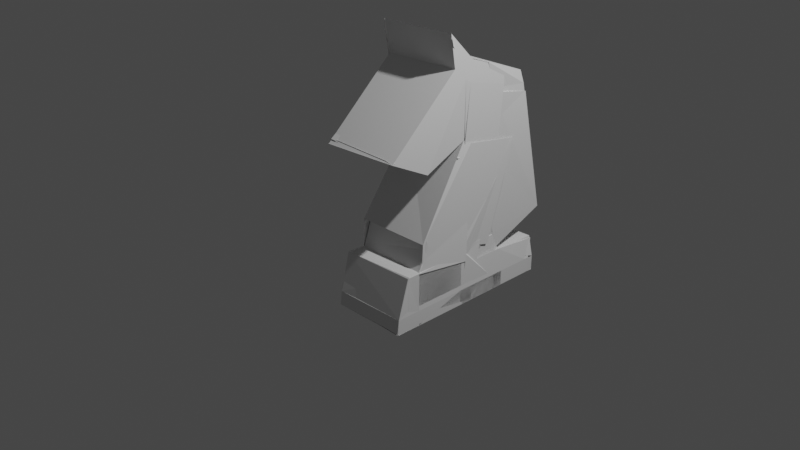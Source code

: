 # Source: knight8.blend  (saved by Blender 3.3.6; exported with 4.5.12 LTS)
import bpy
from mathutils import Matrix  # noqa: F401  (used for matrix-valued properties, if any)

bpy.ops.wm.read_factory_settings(use_empty=True)
scene = bpy.context.scene
scene.name = 'Scene'

# ---- collections
col_collection = bpy.data.collections.new('Collection'); scene.collection.children.link(col_collection)

# ---- world
world_world = bpy.data.worlds.new('World'); scene.world = world_world
world_world.use_nodes = True; world_world.node_tree.nodes.clear()
_N = world_world.node_tree.nodes; _L = world_world.node_tree.links
n0 = _N.new('ShaderNodeOutputWorld'); n0.name = 'World Output'; n0.location = (300, 300)
n1 = _N.new('ShaderNodeBackground'); n1.name = 'Background'; n1.location = (10, 300)
n1.inputs[0].default_value = (0.05088, 0.05088, 0.05088, 1.0)
_L.new(n1.outputs[0], n0.inputs[0])
n0.is_active_output = True
world_world.color = (0.05088, 0.05088, 0.05088)
world_world.use_sun_shadow = False
world_world.sun_shadow_jitter_overblur = 0.0

# ---- cameras
cam_camera = bpy.data.cameras.new('Camera')
cam_camera.clip_end = 100.0
cam_camera.ortho_scale = 7.314

# ---- lights
light_light = bpy.data.lights.new('Light', 'POINT')
light_light.transmission_factor = 0.0
light_light.energy = 1000.0
light_light.shadow_soft_size = 0.1
light_light.shadow_maximum_resolution = 0.006
light_light.use_absolute_resolution = True

# ---- meshes
me_plane = bpy.data.meshes.new('Plane')
me_plane.from_pydata([(1.134, -0.9038, 2.889), (-0.8664, -0.9038, 2.889), (-0.4887, 1.006, 0.1839), (1.0, 1.0, 0.0), (1.064, 1.028, -0.001027), (3.341, -0.8614, 2.795), (0.6024, -0.8788, 2.71), (3.086, 1.0, 9.118e-08), (-1.013, -0.4482, 0.1051), (1.0, -0.4229, 0.0), (1.086, -0.4229, 9.118e-08), (3.086, -0.4229, 9.118e-08), (-1.482, 1.047, 0.03456), (-1.892, -0.3118, 0.1024), (2.94, 0.4626, -0.03162), (4.762, -0.4229, 9.118e-08), (-1.032, -0.1967, 0.09033), (1.054, -0.1967, 0.09033), (1.0, -0.4229, 0.0), (3.086, -0.4229, 9.118e-08), (-0.8397, 1.0, 0.177), (1.164, 1.007, 0.06762), (-0.7096, 2.022, -0.01599), (3.103, 3.578, -0.09728), (2.773, 3.487, 0.01824), (4.726, 1.396, 0.07571), (-0.8371, 0.9592, 0.1237), (1.905, 5.608, -0.04989), (2.247, 3.737, -0.08814), (-0.4175, 2.106, 0.06103), (1.684, 3.817, -0.1582), (0.3235, 1.78, 0.1214), (-1.459, 1.008, 0.09332), (-1.903, -0.3113, 0.1163), (0.5022, 1.222, 0.1771), (0.3628, 0.9883, 0.2138), (2.79, 4.487, 0.01394), (5.05, 1.584, -0.06011), (2.703, 6.344, -0.1935), (4.135, 6.015, -0.1064), (1.461, 5.006, -0.03877), (3.103, 3.578, -0.09728), (1.591, 7.676, -0.2626), (3.086, 7.115, -0.09261), (2.631, 6.612, -0.2022), (4.018, 6.363, -0.08676), (2.28, 7.456, -0.2271), (3.963, 6.875, -0.1045), (0.7285, 7.559, -0.2413), (0.5732, 8.743, -0.2828), (0.7479, 7.555, -0.2416), (-2.103, 5.165, -0.09618), (1.563, 7.705, -0.2631), (1.264, 6.91, -0.1537), (3.097, 6.491, -0.06936), (0.6002, 8.537, -0.2756), (1.163, -0.6457, 2.888), (-0.5712, 4.372, -0.09619), (1.578, 7.69, -0.2628), (3.206, -0.9246, 2.859), (-0.8632, -0.901, 2.889), (1.117, -0.9038, 2.889), (-0.8831, 1.096, 2.889), (1.09, 1.096, 2.776), (1.193, 1.107, 2.827), (1.203, -0.9038, 2.889), (3.203, -0.9038, 2.889), (2.916, 1.147, 2.659), (-1.368, 1.069, 2.86), (-1.807, -0.3268, 2.889), (2.699, 0.4011, 2.641), (4.878, -0.3268, 2.889), (-0.7507, -0.3171, 2.847), (1.203, -0.3268, 2.889), (1.117, -0.3268, 2.889), (3.203, -0.3268, 2.889), (-0.8836, 1.073, 2.894), (1.324, 0.7434, 2.891), (-0.6743, 2.056, 2.836), (-0.8733, 1.117, 2.857), (1.816, 5.724, 2.574), (-0.2735, 2.271, 2.79), (-0.5039, 2.171, 2.85), (-1.328, 1.108, 2.879), (-1.769, -0.3081, 2.888), (-0.5696, 1.488, 2.841), (-0.9052, 1.12, 2.863), (2.554, 4.515, 2.602), (5.102, 1.605, 2.821), (2.803, 6.44, 2.673), (4.243, 6.139, 2.712), (1.349, 5.123, 2.638), (1.708, 7.772, 2.627), (3.155, 7.266, 2.658), (2.682, 6.588, 2.617), (4.133, 6.446, 2.703), (2.397, 7.553, 2.662), (4.011, 6.928, 2.644), (0.8454, 7.655, 2.648), (0.6902, 8.839, 2.606), (0.8648, 7.651, 2.648), (-1.986, 5.261, 2.793), (1.68, 7.801, 2.626), (1.585, 7.067, 2.656), (3.167, 6.642, 2.681), (0.7172, 8.633, 2.614), (1.043, 7.36, 2.655), (-0.4543, 4.468, 2.793), (1.695, 7.786, 2.626), (1.321, 7.21, 2.655), (1.22, -0.9038, 2.889), (3.22, -0.9038, 2.889), (-0.8293, -0.3447, 2.813), (1.156, 1.125, 2.853), (-0.8437, 1.125, 2.853), (3.113, 0.9161, 2.533), (0.8103, 1.402, 2.814), (1.242, 1.125, 2.853), (2.919, -0.1453, 2.564), (-0.4539, 1.532, 2.817), (-0.07742, 0.7915, 0.1272), (1.041, 0.98, -0.02398), (1.003, 1.0, -2.527), (-0.9666, 1.015, -2.458), (1.134, -0.9038, 0.1181), (-0.8664, -0.9038, 0.1181), (3.237, -0.8765, 0.1306), (3.221, -0.8765, 0.1306), (-0.8892, -0.9006, 0.06448), (1.117, -0.9038, 0.1181), (1.203, -0.9038, 0.1181), (3.203, -0.9038, 0.1181), (1.22, -0.9038, 0.1181), (3.22, -0.9038, 0.1181), (1.134, -0.937, 0.1902), (-0.8664, -0.937, 0.1902), (3.237, -0.9097, 0.2028), (3.221, -0.9097, 0.2028), (-0.8831, -0.937, 0.1902), (1.117, -0.937, 0.1902), (1.203, -0.937, 0.1902), (3.203, -0.937, 0.1902), (1.22, -0.937, 0.1902), (3.22, -0.937, 0.1902), (1.134, -0.937, 0.008194), (-0.8885, -0.9467, 0.08476), (3.237, -0.9097, 0.02073), (3.221, -0.9097, 0.02073), (-0.9018, -0.7623, 0.0935), (1.117, -0.937, 0.008194), (1.184, -0.7623, 0.0935), (3.203, -0.937, 0.008194), (1.22, -0.937, 0.008194), (3.22, -0.937, 0.008194), (-0.8851, -0.3805, 0.0911), (3.237, -0.3113, 0.02073), (1.22, -0.3386, 0.008194), (3.22, -0.3386, 0.008194), (4.903, -0.2259, 2.837), (4.551, -0.3806, 0.1659), (2.8, -0.05947, 2.732), (4.887, 0.3723, 2.76), (2.918, 0.0615, 2.218), (3.387, -0.5303, 0.07531), (3.073, 0.5724, 2.814), (4.779, 0.3651, 2.762), (2.82, -0.5136, 2.554), (4.671, -0.3164, 2.889), (4.58, -0.3986, 2.87), (4.398, -0.3249, 2.833), (4.671, -0.327, 2.889), (4.474, -0.327, 2.889), (4.878, -0.3339, 2.889), (4.671, -0.3339, 2.889), (-0.8831, -0.326, 2.889), (-1.366, -0.3324, 2.881), (2.175, 1.242, 2.773), (1.658, -0.3268, 2.889), (2.056, 1.136, 2.684), (1.615, -0.2802, 2.692), (1.071, 1.067, 2.822), (1.031, 1.307, 2.818), (1.141, 4.712, 2.419), (3.5, 4.131, 2.718), (0.9519, 1.373, 2.738), (2.533, 0.9476, 2.764), (1.585, 7.078, 2.656), (1.585, 4.53, 2.656), (1.585, 7.078, 2.379), (1.585, 4.53, 2.379), (1.734, 7.005, 2.419), (1.734, 4.456, 2.419), (1.363, 7.078, 2.656), (1.363, 4.53, 2.656), (3.086, 3.475, -1.7e-08), (4.718, 3.534, -0.153), (3.103, 3.553, -0.09711), (4.779, 3.553, -0.09711), (4.767, 3.491, -0.1053), (3.979, 6.77, -0.07812), (3.048, 3.491, -0.139), (2.3, 6.382, -0.1867), (3.063, 3.552, -0.1036), (5.036, 1.708, -0.03572), (3.113, 3.553, -0.09711), (5.056, 1.634, -0.01042), (3.024, 1.0, 1.522e-08), (3.041, 3.574, -0.09711), (5.065, 1.564, 0.01874), (3.062, 3.607, -0.05237), (5.076, 1.596, 0.02881), (3.064, 3.567, -0.04774), (0.03876, 1.438, 0.08925), (1.072, 1.803, -0.05208), (0.95, 0.7881, 0.02458), (1.218, 4.873, -0.1342), (1.156, 1.125, 0.1885), (1.156, 4.821, 0.1885), (-0.8485, 0.003092, 0.1026), (3.039, 1.632, -0.05431), (3.086, -0.419, 9.101e-08), (4.762, -0.419, 9.101e-08), (1.134, -0.9014, 0.1181), (3.22, -0.9014, 0.1181), (1.22, -0.9345, 0.008194), (1.22, -0.3362, 0.008194), (2.798, -0.3297, 2.889), (4.474, -0.3297, 2.889), (2.798, -0.8925, 2.889), (4.474, -0.8925, 2.889), (2.798, -0.89, 2.889), (4.474, -0.89, 2.889), (4.881, -0.909, 2.883), (4.673, -0.909, 2.883), (4.671, -0.8832, 2.889), (4.474, -0.8832, 2.889), (4.878, -0.8817, 2.889), (4.671, -0.8817, 2.889), (1.156, 4.821, 2.472), (3.242, 4.821, 2.472), (4.762, -0.936, 1.136e-07), (4.878, -0.8399, 2.889), (4.762, -0.9564, 1.145e-07), (4.878, -0.8602, 2.889), (4.762, -0.9772, 1.154e-07), (4.878, -0.8811, 2.889), (3.086, -0.9261, 1.132e-07), (4.762, -0.9261, 1.132e-07), (3.095, -0.9039, 2.881), (4.765, -0.906, 2.88), (3.086, -0.7582, 2.878), (4.762, -0.7582, 2.878), (4.661, -0.9287, 0.009672), (4.776, -0.8811, 2.889), (-1.815, -0.895, 2.89), (-1.939, -0.8369, 0.08877), (-1.872, -0.8764, 2.881), (-1.859, -0.8327, 0.5898), (-1.862, -0.8492, 0.1229), (-1.807, -0.8721, 2.889), (-1.915, -0.7091, 0.08415), (-1.863, -0.8629, 2.887), (-1.946, -0.832, 0.08528), (-1.85, -0.8398, 2.898), (-0.8831, -0.2433, 0.1181), (-1.832, -0.2025, 0.07291), (-1.802, -0.5318, 0.1181), (-1.86, -0.6108, 0.6305), (-0.7736, -0.7731, 0.02003), (-0.887, -0.9497, 0.06962), (4.78, -0.7082, 0.1016), (4.779, -0.8986, 2.863), (4.724, -0.4124, 0.04691), (4.851, -0.7095, 2.719), (4.721, -0.2571, 0.02888), (4.829, -0.5195, 2.869), (4.811, -0.6963, 2.77), (4.923, -0.715, 2.66), (-1.897, -0.8602, 2.838), (4.773, -0.8715, 2.848), (-1.944, -0.8359, 0.08785), (4.721, -0.9514, 0.1654), (4.594, -0.7629, -0.01055), (4.447, -0.8827, 0.1337), (4.762, -0.9071, 1.123e-07), (4.659, -0.9071, 1.079e-07), (3.112, -0.9366, 0.0255), (4.764, -0.9485, 0.01692), (0.1042, 1.011, 0.09199), (0.455, 1.408, 0.07022), (-0.445, 1.502, 0.3795), (-0.585, 1.309, 0.3493), (-1.807, -0.9069, 2.887), (1.658, -0.8667, 2.889), (-1.675, -0.3117, 2.792), (-1.799, -0.8986, 2.878), (2.28, 6.302, -0.2271), (3.908, 5.635, -0.2011), (1.625, 6.092, -0.05381), (3.038, 5.638, -0.2311), (0.7612, 7.676, -0.2626), (0.7135, 6.136, -0.1282), (1.625, 5.003, -0.05381), (0.7135, 5.047, -0.1282), (4.229, 5.237, -0.1384), (3.939, 5.756, -0.1066), (4.348, 3.625, 0.2871), (4.307, 5.188, -0.1261), (1.268, 7.182, -0.1588), (-0.5712, 6.469, -0.09619), (1.268, 7.172, -0.1588), (-0.5712, 6.459, -0.09619), (-1.986, 5.261, 0.1559), (1.043, 7.36, 0.01798), (-1.986, 5.261, -0.08735), (1.043, 7.36, -0.2253), (-1.99, 5.291, -0.1076), (1.04, 7.39, -0.2455), (-1.99, 5.291, 0.1298), (1.04, 7.39, -0.008126), (-0.549, 4.579, -0.08176), (1.227, 7.321, -0.2195), (-0.549, 5.34, -0.08176), (1.227, 8.082, -0.2195), (-1.952, 5.31, 2.474), (-0.4543, 4.48, 2.793), (-1.986, 5.274, -0.06135), (-0.4543, 4.48, -0.06135), (-1.986, 5.274, 0.2324), (-0.4543, 4.48, 0.2324), (-1.986, 5.176, 0.2324), (-0.4543, 4.382, 0.2324), (1.585, 7.115, 2.656), (1.585, 4.567, 2.656), (-1.99, 5.117, -0.1076), (1.04, 7.216, -0.2455), (0.6902, 8.665, 2.606), (1.68, 7.627, 2.626), (-2.103, 5.165, -0.09618), (-1.986, 5.261, 2.793), (1.043, 7.36, 2.655), (-2.103, 5.165, -0.09732), (-2.103, 5.165, -0.09732), (-1.987, 5.261, 2.792), (-1.987, 5.261, 0.1548), (-1.987, 5.261, -0.08849), (1.04, 7.39, -0.2467), (-1.99, 5.291, -0.1087), (1.04, 7.216, -0.2467), (-1.99, 5.117, -0.1087), (0.7285, 7.559, -0.2425), (-2.103, 5.165, -0.09732), (-2.108, 5.165, -0.1124), (-1.991, 5.261, 2.777), (-1.987, 5.261, 0.1548), (-1.987, 5.261, -0.08849), (1.04, 7.39, -0.2467), (-1.99, 5.291, -0.1087), (1.04, 7.216, -0.2467), (-1.99, 5.117, -0.1087), (0.7285, 7.559, -0.2425), (-1.995, 5.226, -0.06653), (-1.995, 5.226, -0.06653), (-1.878, 5.322, 2.823), (-1.878, 5.322, 0.1856), (-1.878, 5.322, -0.0577), (1.149, 7.451, -0.2159), (-1.881, 5.352, -0.07794), (1.149, 7.277, -0.2159), (-1.881, 5.178, -0.07794), (0.8374, 7.619, -0.2117), (-0.5712, 4.375, -0.09619), (1.268, 5.088, -0.1588), (-1.682, 5.394, 0.1453), (0.1566, 6.107, 0.08272), (-0.549, 5.34, -0.08176), (1.227, 8.082, -0.2195), (-0.6213, 5.408, -0.05608), (1.154, 8.15, -0.1938), (1.09, 7.269, -0.1776), (-1.94, 5.171, -0.03965), (-1.663, 5.483, 0.1333), (0.1757, 6.196, 0.07067), (-1.952, 5.31, -0.002012), (-0.4543, 4.48, 0.3174), (1.201, 7.676, -0.2626), (1.176, 6.155, -0.1468), (1.206, 5.016, 0.03799), (0.7476, 8.089, -0.0768), (1.188, 8.089, -0.0768), (0.811, 6.08, -0.1336), (0.8413, 4.941, 0.05123), (0.7887, 7.676, -0.2626), (0.7751, 8.089, -0.0768), (1.984, 7.03, 0.08212), (-1.046, 4.931, 0.22), (2.091, 7.329, 2.145), (2.266, 6.141, 2.187), (2.091, 7.329, 1.713), (2.266, 6.141, 1.754), (0.6088, 7.329, 1.713), (0.7834, 6.141, 1.754), (0.8648, 7.651, 0.46), (2.266, 6.141, -0.0009463), (-1.703, 5.06, -0.07928), (1.129, 7.453, -0.2244), (-1.604, 4.925, -0.08353), (1.228, 7.319, -0.2287), (1.639, 5.893, -0.1505), (-0.5712, 5.15, -0.09619), (0.2512, 5.632, 0.3846), (-1.588, 4.919, 0.4472), (-0.5712, 5.775, -0.09619), (-1.588, 5.545, 0.4472), (-0.946, 5.065, 0.1042), (0.8929, 5.778, 0.04155), (-0.946, 5.69, 0.1042), (-1.975, 5.246, -0.06387), (-0.4425, 4.453, -0.06387), (-1.975, 5.246, 0.2299), (-0.4425, 4.453, 0.2299), (-0.5595, 4.347, -0.09871), (-1.671, 5.367, 0.1428), (-1.592, 4.898, -0.08605), (1.24, 7.291, -0.2312), (-0.5595, 5.122, -0.09871), (-0.9342, 5.037, 0.1016), (0.7245, 7.67, -0.2621), (0.7109, 8.083, -0.07632), (1.157, 8.158, -0.07487), (0.744, 8.158, -0.07487), (1.088, 8.226, -0.0692), (0.6753, 8.226, -0.0692), (1.201, 8.105, -0.2626), (0.7887, 8.105, -0.2626), (0.7612, 7.993, -0.2626), (0.7476, 8.406, -0.0768), (0.7612, 8.487, -0.2626), (0.7245, 8.481, -0.2621), (0.8827, 7.579, -0.2479), (0.7544, 8.557, -0.2822), (-0.549, 4.955, -0.08176), (1.227, 7.697, -0.2195), (0.7479, 7.555, -0.2416), (0.8648, 7.651, 2.648), (2.266, 6.141, 2.187), (2.266, 6.141, 1.754), (0.7834, 6.141, 1.754), (1.656, 7.253, -0.2173), (0.6379, 8.32, -0.2376), (1.628, 7.282, -0.2178), (0.7548, 8.416, 2.652), (1.291, 6.898, -0.1742), (-0.4843, 4.917, -0.0365), (1.291, 7.659, -0.1742), (1.266, 7.253, 0.3857), (1.266, 5.722, 0.3857), (0.8534, 7.253, -0.2173), (2.156, 6.906, 2.191), (1.266, 7.682, -0.2173), (0.9473, 7.156, -0.2026), (0.819, 8.135, -0.2369), (-0.4843, 4.532, -0.0365), (1.291, 7.274, -0.1742), (1.168, 7.576, -0.2132), (1.095, 7.643, -0.1875), (1.129, 7.583, -0.07051), (1.098, 7.651, -0.06858), (0.6851, 7.651, -0.06858), (1.029, 7.72, -0.06291), (1.142, 7.598, -0.2563), (0.7298, 7.598, -0.2563), (1.577, 7.666, -0.2758), (0.5595, 8.733, -0.2961), (1.55, 7.695, -0.2764), (1.188, 7.666, -0.2758), (0.6241, 8.31, -0.2509), (1.614, 7.273, -0.2311), (0.6002, 8.181, -0.2756), (0.7285, 7.202, -0.2413), (1.563, 7.349, -0.2631), (0.5732, 8.386, -0.2828), (1.578, 7.334, -0.2628), (1.591, 7.32, -0.2626), (1.216, 7.32, -0.2283), (1.227, 7.34, -0.2195), (1.227, 7.726, -0.2195), (1.154, 7.794, -0.1938), (0.7887, 7.32, -0.2626), (1.188, 7.733, -0.0768), (0.7612, 7.32, -0.2626), (0.7476, 7.733, -0.0768), (0.7245, 7.313, -0.2621), (0.744, 7.801, -0.07487), (1.157, 7.801, -0.07487), (0.6753, 7.87, -0.0692), (1.088, 7.87, -0.0692), (0.7887, 7.748, -0.2626), (1.201, 7.748, -0.2626), (0.7612, 7.637, -0.2626), (0.7476, 8.05, -0.0768), (0.7245, 8.125, -0.2621), (0.7612, 8.131, -0.2626), (0.7544, 8.201, -0.2822), (0.8827, 7.223, -0.2479), (0.7479, 7.199, -0.2416), (1.628, 6.926, -0.2178), (0.6379, 7.964, -0.2376), (0.819, 7.778, -0.2369), (0.9473, 6.8, -0.2026), (1.291, 7.303, -0.1742), (0.8534, 6.897, -0.2173), (1.28, 6.897, -0.183), (1.266, 7.326, -0.2173), (0.7298, 7.242, -0.2563), (1.142, 7.242, -0.2563), (1.098, 7.295, -0.06858), (1.168, 7.219, -0.2132), (1.55, 7.339, -0.2764), (0.5595, 8.377, -0.2961), (1.188, 7.31, -0.2758), (1.577, 7.31, -0.2758), (-1.444, 4.824, 0.08568), (-1.444, 5.449, 0.08568), (-1.341, 5.15, -0.09619), (-1.341, 5.775, -0.09619), (-0.5712, 4.388, -0.09619), (1.639, 5.131, -0.1505), (-0.2333, 5.872, -0.1367), (-2.072, 5.159, -0.07403), (-2.072, 5.162, -0.07403), (-0.2333, 5.875, -0.1367), (-2.072, 5.175, -0.07403), (-0.2333, 5.888, -0.1367), (0.7887, 7.748, 1.751), (1.201, 7.748, 1.751), (1.533, -0.4446, 2.693), (3.619, -0.4446, 2.693), (-0.9499, -0.4511, 2.685), (1.573, -0.416, 2.657), (3.659, -0.416, 2.657), (2.501, -0.4117, 2.516), (0.9885, 4.605, 2.728), (2.969, 4.53, 2.517), (1.117, -0.9017, 2.889), (1.199, -0.9749, 2.769), (1.897, 3.739, 2.579), (3.096, 2.146, 2.436), (4.772, 2.146, 2.436), (1.385, 3.183, 2.73), (1.156, -0.8731, 2.853), (3.123, -0.8142, 2.74), (1.086, 2.725, 2.753), (3.085, 2.956, 2.573), (-0.9724, 1.015, -0.3371), (4.799, 0.3674, 0.135), (4.862, 0.4469, 2.726), (1.003, 1.015, -0.5772), (0.8722, 0.9283, 0.08148), (3.1, 0.534, 0.02364), (3.086, 0.1041, 9.118e-08), (3.101, 0.6267, -0.0004064), (-0.9789, 1.0, -0.7313), (2.85, 0.4587, 0.325), (2.293, 0.5672, 0.3422), (3.025, 0.5016, 0.01155), (0.7284, 1.015, -0.2163), (0.9159, 1.015, -0.926), (0.6824, 1.015, -1.092), (1.003, 1.015, -1.395), (1.003, 1.015, -1.037), (-0.8152, 1.015, -1.582), (-0.5461, 1.015, -1.728), (-0.9724, 1.015, -1.988), (-0.5618, 1.015, -2.15), (-0.8676, 1.015, -2.133), (-0.9441, 1.015, -1.922), (0.2614, 1.015, -1.219), (0.9143, 1.015, -1.099), (0.9915, 1.015, -1.036), (-0.2558, 1.626, 2.759), (1.911, 4.729, 2.6), (-0.7906, 0.986, 0.06734), (-0.8066, 1.019, 2.805), (0.1552, 1.265, 0.1246), (-0.2507, 1.442, 2.805), (0.5146, 3.268, -0.00192), (1.369, 4.362, 2.673), (-0.6673, 2.044, 0.02979), (-0.7269, 1.099, 2.843), (-0.6262, 1.944, 2.817), (-0.5761, 2.075, 2.811), (1.569, 4.994, 2.758), (-0.6165, 0.8241, 2.808), (-0.6486, 1.406, 2.827), (-0.6197, 1.034, 2.853), (2.787, 3.284, 0.02643), (4.76, 1.441, 0.09435), (1.655, 4.688, 2.626), (3.683, 4.638, 2.748), (1.887, 0.1231, 2.481), (1.612, -0.779, 2.556), (1.268, 0.7431, 2.822), (3.564, 4.638, 2.737), (1.433, 0.5724, 2.814), (1.158, -0.3297, 2.889), (1.22, -0.9038, 2.889), (1.242, 1.125, 2.853), (-0.8054, 0.5602, 2.736), (1.281, 0.5602, 2.736), (2.635, -0.7451, 2.21), (2.598, 3.025, 2.042)], [(21, 20), (558, 121), (71, 158), (70, 159), (607, 606)], [(8, 2, 3, 9), (10, 11, 559, 560, 561, 7, 4), (9, 3, 7, 561, 560, 559, 11), (14, 556, 555, 15, 71, 70), (4, 21, 77, 64), (46, 47, 97, 96), (2, 8, 10, 4), (18, 9, 11, 19), (17, 19, 11, 10), (16, 8, 9, 18), (2, 8, 13, 12), (7, 561, 563, 14), (14, 37, 88, 70), (20, 2, 62, 76), (7, 3, 63, 67), (8, 16, 17, 10), (36, 44, 94, 87), (40, 41, 23, 22), (36, 37, 25, 24), (20, 26, 79, 76), (8, 2, 28, 29), (2, 8, 31, 30), (2, 12, 68, 62), (49, 55, 105, 99), (4, 7, 67, 64), (45, 37, 88, 95), (3, 7, 41, 40), (27, 21, 77, 80), (12, 13, 69, 68), (12, 35, 86, 68), (17, 16, 72, 73), (26, 27, 80, 79), (34, 2, 62, 85), (18, 19, 75, 74), (40, 41, 54, 53), (54, 43, 93, 104), (35, 34, 85, 86), (72, 60, 65, 73), (63, 62, 64, 67), (60, 61, 129, 128), (60, 72, 74, 61), (65, 66, 75, 73), (61, 74, 75, 66), (62, 64, 77, 76), (77, 76, 79, 80), (68, 69, 84, 83), (62, 68, 86, 85), (67, 70, 88, 87), (87, 88, 90, 89), (103, 104, 93, 92), (88, 87, 94, 95), (95, 94, 96, 97), (106, 102, 99, 105, 340), (109, 108, 102, 106), (107, 109, 106, 101), (339, 340, 105, 98), (91, 103, 109, 107), (103, 92, 108, 109), (47, 45, 95, 97), (39, 38, 89, 90), (7, 14, 70, 67), (44, 46, 96, 94), (38, 36, 87, 89), (53, 54, 104, 103), (55, 48, 98, 105), (37, 39, 90, 88), (51, 57, 107, 101), (57, 40, 91, 107), (40, 22, 78, 91), (42, 58, 108, 92), (52, 49, 99, 102), (3, 40, 91, 63), (33, 32, 83, 84), (443, 50, 100, 444), (32, 12, 68, 83), (338, 51, 101, 339), (43, 42, 92, 93), (3, 2, 62, 63), (16, 18, 74, 72), (13, 33, 84, 69), (58, 52, 102, 108), (36, 7, 67, 87), (40, 53, 103, 91), (19, 17, 73, 75), (110, 1, 114, 117), (66, 65, 130, 131), (59, 5, 126, 127), (111, 0, 124, 133), (72, 60, 1, 112), (61, 56, 6, 0), (61, 66, 131, 129), (114, 113, 118, 117), (111, 110, 117, 118), (112, 1, 114, 119), (111, 5, 115, 118), (0, 111, 118, 113), (1, 0, 113, 114), (0, 6, 116, 113), (127, 126, 136, 137), (132, 133, 143, 142), (126, 133, 143, 136), (129, 131, 141, 139), (124, 125, 135, 134), (65, 60, 128, 130), (1, 110, 132, 125), (0, 1, 125, 124), (66, 59, 127, 131), (5, 111, 133, 126), (110, 111, 133, 132), (143, 134, 144, 153), (138, 139, 149, 148), (140, 138, 148, 150), (137, 136, 146, 147), (142, 143, 153, 152), (130, 128, 138, 140), (128, 129, 139, 138), (133, 124, 134, 143), (131, 127, 137, 141), (131, 130, 140, 141), (125, 132, 142, 135), (148, 149, 144, 145), (150, 148, 145, 152), (151, 147, 146, 153), (151, 150, 152, 153), (149, 151, 153, 144), (141, 137, 147, 151), (141, 140, 150, 151), (135, 142, 152, 145), (134, 135, 145, 144), (139, 141, 151, 149), (136, 143, 153, 146), (146, 153, 157, 155), (145, 152, 156, 154), (152, 153, 156), (67, 70, 161, 160), (160, 161, 163, 162), (162, 163, 165, 164), (161, 70, 166, 167), (163, 161, 168, 169), (169, 168, 170, 171), (167, 166, 172, 173), (68, 62, 174, 175), (69, 68, 176, 177), (177, 176, 178, 179), (6, 0, 180, 181), (113, 118, 183, 182), (103, 104, 185, 184), (103, 184, 187, 186), (186, 187, 189, 188), (188, 189, 191, 190), (187, 186, 192, 193), (14, 7, 194, 195), (37, 36, 196, 197), (37, 45, 199, 198), (198, 199, 201, 200), (197, 196, 202, 203), (203, 202, 204, 205), (37, 14, 206, 207), (198, 200, 209, 208), (200, 198, 210, 211), (120, 121, 213, 212), (40, 3, 214, 215), (113, 182, 217, 216), (22, 23, 219, 218), (15, 11, 220, 221), (164, 165, 227, 226), (152, 156, 225, 224), (124, 133, 223, 222), (226, 227, 231, 230), (165, 164, 228, 229), (173, 172, 232, 233), (171, 170, 234, 235), (233, 232, 236, 237), (182, 183, 239, 238), (71, 15, 240, 241), (241, 240, 242, 243), (243, 242, 244, 245), (221, 220, 246, 247), (247, 246, 248, 249), (249, 248, 250, 251), (245, 244, 252, 253), (128, 60, 254, 255), (255, 254, 256, 257), (13, 69, 259, 258), (69, 13, 260, 261), (261, 260, 262, 263), (128, 255, 265, 264), (255, 257, 267, 266), (260, 13, 268, 269), (260, 261, 271, 270), (270, 271, 273, 272), (272, 273, 275, 274), (273, 271, 276, 277), (271, 261, 278, 279), (260, 270, 281, 280), (269, 268, 282, 283), (252, 244, 284, 285), (246, 247, 287, 286), (35, 12, 288, 289), (34, 35, 291, 290), (69, 177, 293, 292), (69, 261, 295, 294), (47, 46, 296, 297), (42, 43, 299, 298), (392, 390, 301, 300), (386, 298, 302, 387), (45, 47, 305, 304), (45, 37, 306, 307), (40, 57, 309, 308), (409, 408, 310, 311), (106, 101, 312, 313), (313, 312, 314, 315), (315, 314, 316, 317), (317, 316, 318, 319), (107, 109, 321, 320), (375, 376, 323, 322), (101, 107, 325, 324), (383, 384, 327, 326), (326, 327, 329, 328), (328, 329, 331, 330), (186, 187, 333, 332), (51, 338, 341, 342), (102, 99, 336, 337), (48, 338, 339, 98), (101, 106, 340, 339), (367, 366, 368, 369), (317, 335, 348, 346), (316, 314, 345, 347), (338, 48, 350, 341), (314, 312, 344, 345), (312, 101, 343, 344), (335, 334, 349, 348), (316, 317, 346, 347), (101, 51, 342, 343), (334, 316, 347, 349), (357, 359, 358, 356), (353, 352, 362, 363), (356, 358, 368, 366), (355, 357, 367, 365), (353, 354, 364, 363), (360, 351, 361, 370), (358, 359, 369, 368), (354, 355, 365, 364), (351, 352, 362, 361), (359, 357, 367, 369), (357, 356, 366, 367), (57, 40, 372, 371), (371, 372, 374, 373), (441, 442, 376, 375), (375, 376, 378, 377), (368, 369, 380, 379), (373, 374, 382, 381), (324, 325, 384, 383), (390, 386, 387, 391), (42, 298, 386, 385), (392, 300, 388, 393), (385, 392, 393, 389), (301, 390, 391, 303), (385, 386, 390, 392), (369, 368, 394, 395), (444, 100, 397, 445), (445, 397, 399, 446), (446, 399, 401, 447), (397, 100, 402, 403), (370, 361, 404, 405), (405, 404, 406, 407), (526, 527, 408, 409), (414, 415, 410, 411), (414, 411, 413, 416), (409, 414, 416, 412), (409, 408, 415, 414), (409, 414, 426, 425), (327, 326, 417, 418), (371, 373, 422, 421), (329, 328, 419, 420), (407, 406, 423, 424), (388, 300, 427, 428), (389, 393, 430, 429), (429, 430, 432, 431), (470, 433, 498, 515), (300, 388, 436, 435), (427, 300, 437, 438), (48, 55, 440, 439), (320, 321, 442, 441), (398, 446, 447, 400), (396, 445, 446, 398), (99, 444, 445, 396), (49, 443, 444, 99), (442, 376, 486, 485), (441, 442, 463, 462), (376, 442, 463, 454), (392, 385, 455, 457), (385, 433, 459, 455), (376, 375, 453, 454), (42, 385, 455, 448), (386, 385, 455, 456), (439, 440, 461, 460), (442, 321, 452, 463), (99, 396, 458, 451), (389, 429, 467, 466), (378, 376, 464, 465), (464, 376, 486, 517), (429, 431, 469, 467), (430, 429, 467, 468), (449, 450, 477, 476), (460, 461, 508, 509), (49, 473, 519, 481), (484, 488, 497, 498), (481, 480, 506, 507), (498, 497, 514, 515), (484, 483, 521, 520), (480, 481, 519, 518), (300, 427, 492, 490), (385, 392, 488, 484), (461, 440, 503, 508), (427, 438, 501, 492), (434, 471, 514, 497), (429, 430, 493, 494), (437, 300, 490, 502), (449, 49, 481, 507), (429, 389, 489, 494), (385, 42, 483, 484), (55, 48, 479, 478), (440, 439, 504, 503), (52, 450, 506, 480), (376, 378, 487, 486), (58, 42, 483, 482), (473, 474, 518, 519), (431, 432, 495, 496), (450, 449, 507, 506), (440, 55, 478, 503), (472, 475, 520, 521), (431, 429, 494, 496), (376, 454, 510, 486), (385, 389, 489, 484), (392, 457, 511, 488), (388, 300, 490, 491), (52, 58, 482, 480), (455, 385, 484, 512), (433, 385, 484, 498), (471, 470, 515, 514), (443, 49, 481, 505), (459, 433, 498, 513), (475, 385, 484, 520), (392, 434, 497, 488), (42, 472, 521, 483), (435, 436, 500, 499), (300, 392, 488, 490), (467, 429, 494, 516), (474, 52, 480, 518), (300, 435, 499, 490), (55, 49, 481, 478), (409, 412, 523, 522), (412, 409, 524, 525), (371, 372, 527, 526), (526, 527, 533, 532), (372, 371, 530, 531), (40, 57, 529, 528), (497, 498, 535, 534), (176, 68, 538, 541), (118, 113, 539, 540), (183, 182, 542, 543), (63, 67, 537, 536), (77, 80, 546, 545), (182, 113, 550, 552), (87, 88, 548, 547), (183, 118, 551, 553), (63, 91, 549, 544), (156, 153, 157), (14, 563, 556), (556, 563, 561, 560, 565, 564, 555), (555, 564, 559, 11, 15), (559, 564, 565), (559, 565, 560), (91, 78, 580, 581), (81, 29, 582, 583), (82, 31, 584, 585), (78, 22, 586, 587), (78, 587, 595, 589), (31, 82, 591, 588), (81, 583, 593, 590), (78, 91, 592, 589), (82, 585, 594, 591), (202, 203, 597, 596), (184, 185, 599, 598), (164, 226, 601, 600), (589, 592, 603, 602), (226, 164, 604, 605), (114, 117, 609, 608), (553, 551, 610, 611)])
_uv = me_plane.uv_layers.new(name='UVMap')
_uv.uv.foreach_set('vector', [0.0, 0.2885, 0.0, 1.0, 1.0, 1.0, 1.0, 0.2885, 0.0, 0.2885, 1.0, 0.2885, 1.0, 0.2905, 1.0, 0.552, 1.0, 0.8035, 1.0, 1.0, 0.0, 1.0, 1.0, 0.2885, 1.0, 1.0, 1.0, 1.0, 1.0, 0.8035, 1.0, 0.552, 1.0, 0.2905, 1.0, 0.2885, 1.0, 1.0, 1.0, 0.6382, 1.0, 0.3588, 1.0, 0.2885, 1.0, 0.2885, 1.0, 1.0, 0.0, 0.0, 0.0, 0.0, 0.0, 0.0, 0.0, 0.0, 0.0, 0.0, 0.0, 0.0, 0.0, 0.0, 0.0, 0.0, 0.0, 1.0, 0.0, 0.2885, 0.0, 0.2885, 0.0, 1.0, 1.0, 0.2885, 1.0, 0.2885, 1.0, 0.2885, 1.0, 0.2885, 0.0, 0.2885, 1.0, 0.2885, 1.0, 0.2885, 0.0, 0.2885, 0.0, 0.2885, 0.0, 0.2885, 1.0, 0.2885, 1.0, 0.2885, 0.0, 1.0, 0.0, 0.2885, 0.0, 0.2885, 0.0, 1.0, 1.0, 1.0, 1.0, 0.8035, 1.0, 0.6746, 1.0, 1.0, 0.0, 0.0, 0.0, 0.0, 0.0, 0.0, 0.0, 0.0, 0.0, 0.0, 0.0, 0.0, 0.0, 0.0, 0.0, 0.0, 1.0, 1.0, 1.0, 1.0, 1.0, 1.0, 1.0, 1.0, 0.0, 0.2885, 0.0, 0.2885, 0.0, 0.2885, 0.0, 0.2885, 0.0, 0.0, 0.0, 0.0, 0.0, 0.0, 0.0, 0.0, 1.0, 1.0, 1.0, 1.0, 1.0, 1.0, 1.0, 1.0, 1.0, 1.0, 1.0, 1.0, 1.0, 1.0, 1.0, 1.0, 0.0, 0.0, 0.0, 0.0, 0.0, 0.0, 0.0, 0.0, 0.0, 0.2885, 0.0, 1.0, 0.0, 1.0, 0.0, 0.2885, 0.0, 1.0, 0.0, 0.2885, 0.0, 0.2885, 0.0, 1.0, 0.0, 1.0, 0.0, 1.0, 0.0, 1.0, 0.0, 1.0, 0.0, 0.0, 0.0, 0.0, 0.0, 0.0, 0.0, 0.0, 0.0, 1.0, 1.0, 1.0, 1.0, 1.0, 0.0, 1.0, 0.0, 0.0, 0.0, 0.0, 0.0, 0.0, 0.0, 0.0, 1.0, 1.0, 1.0, 1.0, 1.0, 1.0, 1.0, 1.0, 0.0, 0.0, 0.0, 0.0, 0.0, 0.0, 0.0, 0.0, 0.0, 1.0, 0.0, 0.2885, 0.0, 0.2885, 0.0, 1.0, 0.0, 0.0, 0.0, 0.0, 0.0, 0.0, 0.0, 0.0, 0.0, 0.2885, 0.0, 0.2885, 0.0, 0.2885, 0.0, 0.2885, 0.0, 0.0, 0.0, 0.0, 0.0, 0.0, 0.0, 0.0, 0.0, 0.0, 0.0, 0.0, 0.0, 0.0, 0.0, 0.0, 1.0, 0.2885, 1.0, 0.2885, 1.0, 0.2885, 1.0, 0.2885, 1.0, 1.0, 1.0, 1.0, 1.0, 1.0, 1.0, 1.0, 0.0, 0.0, 0.0, 0.0, 0.0, 0.0, 0.0, 0.0, 0.0, 0.0, 0.0, 0.0, 0.0, 0.0, 0.0, 0.0, 0.0, 0.2885, 0.0, 0.0, 0.0, 0.0, 0.0, 0.2885, 1.0, 1.0, 0.0, 1.0, 0.0, 1.0, 1.0, 1.0, 0.0, 0.0, 1.0, 0.0, 1.0, 0.0, 0.0, 0.0, 0.0, 0.0, 0.0, 0.2885, 1.0, 0.2885, 1.0, 0.0, 0.0, 0.0, 1.0, 0.0, 1.0, 0.2885, 0.0, 0.2885, 1.0, 0.0, 1.0, 0.2885, 1.0, 0.2885, 1.0, 0.0, 0.0, 1.0, 0.0, 1.0, 0.0, 1.0, 0.0, 1.0, 0.0, 1.0, 0.0, 1.0, 0.0, 1.0, 0.0, 1.0, 0.0, 1.0, 0.0, 0.2885, 0.0, 0.2885, 0.0, 1.0, 0.0, 1.0, 0.0, 1.0, 0.0, 1.0, 0.0, 1.0, 1.0, 1.0, 1.0, 1.0, 1.0, 1.0, 1.0, 1.0, 1.0, 1.0, 1.0, 1.0, 1.0, 1.0, 1.0, 1.0, 1.0, 1.0, 1.0, 1.0, 1.0, 1.0, 1.0, 1.0, 1.0, 1.0, 1.0, 1.0, 1.0, 1.0, 1.0, 1.0, 1.0, 1.0, 1.0, 1.0, 1.0, 1.0, 1.0, 1.0, 1.0, 1.0, 1.0, 1.0, 1.0, 1.0, 1.0, 1.0, 1.0, 1.0, 1.0, 1.0, 1.0, 1.0, 1.0, 1.0, 1.0, 1.0, 1.0, 1.0, 1.0, 1.0, 1.0, 1.0, 1.0, 1.0, 1.0, 1.0, 1.0, 1.0, 1.0, 1.0, 1.0, 1.0, 1.0, 1.0, 1.0, 1.0, 1.0, 1.0, 1.0, 1.0, 1.0, 1.0, 1.0, 1.0, 1.0, 1.0, 1.0, 1.0, 0.0, 0.0, 0.0, 0.0, 0.0, 0.0, 0.0, 0.0, 0.0, 0.0, 0.0, 0.0, 0.0, 0.0, 0.0, 0.0, 1.0, 1.0, 1.0, 1.0, 1.0, 1.0, 1.0, 1.0, 0.0, 0.0, 0.0, 0.0, 0.0, 0.0, 0.0, 0.0, 0.0, 0.0, 0.0, 0.0, 0.0, 0.0, 0.0, 0.0, 1.0, 1.0, 1.0, 1.0, 1.0, 1.0, 1.0, 1.0, 0.0, 0.0, 0.0, 0.0, 0.0, 0.0, 0.0, 0.0, 0.0, 0.0, 0.0, 0.0, 0.0, 0.0, 0.0, 0.0, 0.0, 0.0, 0.0, 0.0, 0.0, 0.0, 0.0, 0.0, 0.0, 0.0, 0.0, 0.0, 0.0, 0.0, 0.0, 0.0, 1.0, 1.0, 1.0, 1.0, 1.0, 1.0, 1.0, 1.0, 0.0, 0.0, 0.0, 0.0, 0.0, 0.0, 0.0, 0.0, 0.0, 0.0, 0.0, 0.0, 0.0, 0.0, 0.0, 0.0, 1.0, 1.0, 1.0, 1.0, 1.0, 1.0, 1.0, 1.0, 0.0, 0.0, 0.0, 0.0, 0.0, 0.0, 0.0, 0.0, 0.0, 0.0, 0.0, 0.0, 0.0, 0.0, 0.0, 0.0, 0.0, 0.0, 0.0, 0.0, 0.0, 0.0, 0.0, 0.0, 0.0, 0.0, 0.0, 0.0, 0.0, 0.0, 0.0, 0.0, 0.0, 0.0, 0.0, 0.0, 0.0, 0.0, 0.0, 0.0, 1.0, 1.0, 0.0, 1.0, 0.0, 1.0, 1.0, 1.0, 0.0, 0.2885, 1.0, 0.2885, 1.0, 0.2885, 0.0, 0.2885, 0.0, 0.0, 0.0, 0.0, 0.0, 0.0, 0.0, 0.0, 0.0, 0.0, 0.0, 0.0, 0.0, 0.0, 0.0, 0.0, 0.0, 0.0, 0.0, 0.0, 0.0, 0.0, 0.0, 0.0, 1.0, 1.0, 1.0, 1.0, 1.0, 1.0, 1.0, 1.0, 1.0, 0.2885, 0.0, 0.2885, 0.0, 0.2885, 1.0, 0.2885, 0.0, 0.0, 0.0, 0.0, 0.0, 0.0, 0.0, 0.0, 1.0, 0.0, 0.0, 0.0, 0.0, 0.0, 1.0, 0.0, 0.0, 0.0, 0.0, 0.0, 0.0, 0.0, 0.0, 0.0, 1.0, 0.0, 1.0, 0.0, 1.0, 0.0, 1.0, 0.0, 0.0, 0.2885, 0.0, 0.0, 0.0, 0.0, 0.0, 0.2885, 0.0, 0.0, 0.0, 0.0, 0.0, 0.0, 0.0, 0.0, 1.0, 0.0, 1.0, 0.0, 1.0, 0.0, 1.0, 0.0, 0.0, 0.0, 1.0, 0.0, 1.0, 0.0, 0.0, 0.0, 1.0, 0.0, 0.0, 0.0, 0.0, 0.0, 1.0, 0.0, 0.0, 0.2885, 0.0, 0.0, 0.0, 0.0, 0.0, 0.2885, 0.0, 0.0, 0.0, 0.0, 0.0, 0.0, 0.0, 0.0, 1.0, 0.0, 1.0, 0.0, 1.0, 0.0, 1.0, 0.0, 0.0, 0.0, 1.0, 0.0, 1.0, 0.0, 0.0, 0.0, 0.0, 0.0, 0.0, 0.0, 0.0, 0.0, 0.0, 0.0, 0.0, 0.0, 0.0, 0.0, 0.0, 0.0, 0.0, 0.0, 0.0, 0.0, 1.0, 0.0, 1.0, 0.0, 0.0, 0.0, 0.0, 0.0, 0.0, 0.0, 0.0, 0.0, 0.0, 0.0, 1.0, 0.0, 1.0, 0.0, 1.0, 0.0, 1.0, 0.0, 1.0, 0.0, 0.0, 0.0, 0.0, 0.0, 1.0, 0.0, 0.0, 0.0, 0.0, 0.0, 0.0, 0.0, 0.0, 0.0, 0.0, 0.0, 0.0, 0.0, 0.0, 0.0, 0.0, 0.0, 1.0, 0.0, 0.0, 0.0, 0.0, 0.0, 1.0, 0.0, 0.0, 0.0, 0.0, 0.0, 0.0, 0.0, 0.0, 0.0, 0.0, 0.0, 0.0, 0.0, 0.0, 0.0, 0.0, 0.0, 0.0, 0.0, 1.0, 0.0, 1.0, 0.0, 0.0, 0.0, 1.0, 0.0, 1.0, 0.0, 1.0, 0.0, 1.0, 0.0, 0.0, 0.0, 1.0, 0.0, 1.0, 0.0, 0.0, 0.0, 0.0, 0.0, 0.0, 0.0, 0.0, 0.0, 0.0, 0.0, 0.0, 0.0, 0.0, 0.0, 0.0, 0.0, 0.0, 0.0, 0.0, 0.0, 1.0, 0.0, 1.0, 0.0, 0.0, 0.0, 0.0, 0.0, 0.0, 0.0, 0.0, 0.0, 0.0, 0.0, 0.0, 0.0, 1.0, 0.0, 1.0, 0.0, 0.0, 0.0, 1.0, 0.0, 1.0, 0.0, 1.0, 0.0, 1.0, 0.0, 0.0, 0.0, 0.0, 0.0, 0.0, 0.0, 0.0, 0.0, 1.0, 0.0, 0.0, 0.0, 0.0, 0.0, 1.0, 0.0, 0.0, 0.0, 0.0, 0.0, 0.0, 0.0, 0.0, 0.0, 0.0, 0.0, 1.0, 0.0, 1.0, 0.0, 0.0, 0.0, 0.0, 0.0, 0.0, 0.0, 0.0, 0.0, 0.0, 0.0, 0.0, 0.0, 0.0, 0.0, 0.0, 0.0, 0.0, 0.0, 1.0, 0.0, 0.0, 0.0, 0.0, 0.0, 1.0, 0.0, 1.0, 0.0, 1.0, 0.0, 1.0, 0.0, 1.0, 0.0, 0.0, 0.0, 0.0, 0.0, 0.0, 0.0, 0.0, 0.0, 1.0, 0.0, 0.0, 0.0, 0.0, 0.0, 1.0, 0.0, 0.0, 0.0, 0.0, 0.0, 0.0, 0.0, 0.0, 0.0, 1.0, 0.0, 0.0, 0.0, 0.0, 0.0, 1.0, 0.0, 1.0, 0.0, 1.0, 0.0, 1.0, 0.0, 1.0, 0.0, 0.0, 0.0, 0.0, 0.0, 0.0, 0.0, 0.0, 0.0, 0.0, 0.0, 0.0, 0.0, 0.0, 0.0, 0.0, 0.0, 0.0, 0.0, 0.0, 0.0, 0.0, 0.0, 0.0, 0.0, 0.0, 0.0, 1.0, 0.0, 0.0, 0.0, 1.0, 1.0, 1.0, 1.0, 1.0, 1.0, 1.0, 1.0, 1.0, 1.0, 1.0, 1.0, 1.0, 1.0, 1.0, 1.0, 1.0, 1.0, 1.0, 1.0, 1.0, 1.0, 1.0, 1.0, 1.0, 1.0, 1.0, 1.0, 1.0, 1.0, 1.0, 1.0, 1.0, 1.0, 1.0, 1.0, 1.0, 1.0, 1.0, 1.0, 1.0, 1.0, 1.0, 1.0, 1.0, 1.0, 1.0, 1.0, 1.0, 1.0, 1.0, 1.0, 1.0, 1.0, 1.0, 1.0, 0.0, 1.0, 0.0, 1.0, 0.0, 1.0, 0.0, 1.0, 0.0, 0.2885, 0.0, 1.0, 0.0, 1.0, 0.0, 0.2885, 0.0, 0.2885, 0.0, 1.0, 0.0, 1.0, 0.0, 0.2885, 0.0, 0.0, 0.0, 0.0, 0.0, 0.0, 0.0, 0.0, 1.0, 0.0, 1.0, 0.0, 1.0, 0.0, 1.0, 0.0, 1.0, 1.0, 1.0, 1.0, 1.0, 1.0, 1.0, 1.0, 1.0, 1.0, 1.0, 1.0, 1.0, 1.0, 1.0, 1.0, 1.0, 1.0, 1.0, 1.0, 1.0, 1.0, 1.0, 1.0, 1.0, 1.0, 1.0, 1.0, 1.0, 1.0, 1.0, 1.0, 1.0, 1.0, 1.0, 1.0, 1.0, 1.0, 1.0, 1.0, 1.0, 1.0, 1.0, 1.0, 1.0, 1.0, 1.0, 1.0, 1.0, 1.0, 1.0, 1.0, 1.0, 1.0, 1.0, 1.0, 0.0, 0.0, 0.0, 0.0, 0.0, 0.0, 0.0, 0.0, 0.0, 0.0, 0.0, 0.0, 0.0, 0.0, 0.0, 0.0, 1.0, 1.0, 1.0, 1.0, 1.0, 1.0, 1.0, 1.0, 1.0, 1.0, 1.0, 1.0, 1.0, 1.0, 1.0, 1.0, 0.0, 0.0, 0.0, 0.0, 0.0, 0.0, 0.0, 0.0, 0.0, 0.0, 0.0, 0.0, 0.0, 0.0, 0.0, 0.0, 0.0, 0.0, 0.0, 0.0, 0.0, 0.0, 0.0, 0.0, 0.0, 1.0, 0.0, 1.0, 0.0, 1.0, 0.0, 1.0, 1.0, 1.0, 1.0, 1.0, 1.0, 1.0, 1.0, 1.0, 1.0, 0.0, 1.0, 0.0, 1.0, 0.0, 1.0, 0.0, 1.0, 1.0, 1.0, 1.0, 1.0, 1.0, 1.0, 1.0, 1.0, 0.2885, 1.0, 0.2885, 1.0, 0.2885, 1.0, 0.2885, 1.0, 1.0, 1.0, 1.0, 1.0, 1.0, 1.0, 1.0, 0.0, 0.0, 0.0, 0.0, 0.0, 0.0, 0.0, 0.0, 1.0, 0.0, 1.0, 0.0, 1.0, 0.0, 1.0, 0.0, 1.0, 1.0, 1.0, 1.0, 1.0, 1.0, 1.0, 1.0, 1.0, 1.0, 1.0, 1.0, 1.0, 1.0, 1.0, 1.0, 1.0, 1.0, 1.0, 1.0, 1.0, 1.0, 1.0, 1.0, 1.0, 1.0, 1.0, 1.0, 1.0, 1.0, 1.0, 1.0, 1.0, 1.0, 1.0, 1.0, 1.0, 1.0, 1.0, 1.0, 1.0, 0.0, 1.0, 0.0, 1.0, 0.0, 1.0, 0.0, 1.0, 0.2885, 1.0, 0.2885, 1.0, 0.2885, 1.0, 0.2885, 1.0, 0.2885, 1.0, 0.2885, 1.0, 0.2885, 1.0, 0.2885, 1.0, 0.2885, 1.0, 0.2885, 1.0, 0.2885, 1.0, 0.2885, 1.0, 0.2885, 1.0, 0.2885, 1.0, 0.2885, 1.0, 0.2885, 1.0, 0.2885, 1.0, 0.2885, 1.0, 0.2885, 1.0, 0.2885, 1.0, 0.2885, 1.0, 0.2885, 1.0, 0.2885, 1.0, 0.2885, 1.0, 0.2885, 1.0, 0.2885, 1.0, 0.2885, 1.0, 0.2885, 0.0, 0.0, 0.0, 0.0, 0.0, 0.0, 0.0, 0.0, 0.0, 0.0, 0.0, 0.0, 0.0, 0.0, 0.0, 0.0, 0.0, 0.2885, 0.0, 0.2885, 0.0, 0.2885, 0.0, 0.2885, 0.0, 0.2885, 0.0, 0.2885, 0.0, 0.2885, 0.0, 0.2885, 0.0, 0.2885, 0.0, 0.2885, 0.0, 0.2885, 0.0, 0.2885, 0.0, 0.0, 0.0, 0.0, 0.0, 0.0, 0.0, 0.0, 0.0, 0.0, 0.0, 0.0, 0.0, 0.0, 0.0, 0.0, 0.0, 0.2885, 0.0, 0.2885, 0.0, 0.2885, 0.0, 0.2885, 0.0, 0.2885, 0.0, 0.2885, 0.0, 0.2885, 0.0, 0.2885, 0.0, 0.2885, 0.0, 0.2885, 0.0, 0.2885, 0.0, 0.2885, 0.0, 0.2885, 0.0, 0.2885, 0.0, 0.2885, 0.0, 0.2885, 0.0, 0.2885, 0.0, 0.2885, 0.0, 0.2885, 0.0, 0.2885, 0.0, 0.2885, 0.0, 0.2885, 0.0, 0.2885, 0.0, 0.2885, 0.0, 0.2885, 0.0, 0.2885, 0.0, 0.2885, 0.0, 0.2885, 0.0, 0.2885, 0.0, 0.2885, 0.0, 0.2885, 0.0, 0.2885, 1.0, 0.2885, 1.0, 0.2885, 1.0, 0.2885, 1.0, 0.2885, 1.0, 0.2885, 1.0, 0.2885, 1.0, 0.2885, 1.0, 0.2885, 0.0, 0.0, 0.0, 0.0, 0.0, 0.0, 0.0, 0.0, 0.0, 0.0, 0.0, 0.0, 0.0, 0.0, 0.0, 0.0, 0.0, 0.2885, 0.0, 0.2885, 0.0, 0.2885, 0.0, 0.2885, 0.0, 0.2885, 0.0, 0.2885, 0.0, 0.2885, 0.0, 0.2885, 0.0, 0.0, 0.0, 0.0, 0.0, 0.0, 0.0, 0.0, 0.0, 0.0, 0.0, 0.0, 0.0, 0.0, 0.0, 0.0, 0.0, 0.0, 0.0, 0.0, 0.0, 0.0, 0.0, 0.0, 0.0, 0.0, 0.0, 0.0, 0.0, 0.0, 0.0, 0.0, 0.0, 0.0, 0.0, 0.0, 0.0, 0.0, 0.0, 0.0, 0.0, 0.0, 0.0, 0.0, 0.0, 0.0, 0.0, 0.0, 0.0, 0.0, 0.0, 0.0, 0.0, 0.0, 0.0, 0.0, 0.0, 0.0, 0.0, 0.0, 0.0, 0.0, 0.0, 0.0, 1.0, 1.0, 1.0, 1.0, 1.0, 1.0, 1.0, 1.0, 1.0, 1.0, 1.0, 1.0, 1.0, 1.0, 1.0, 1.0, 1.0, 1.0, 1.0, 1.0, 1.0, 1.0, 1.0, 1.0, 1.0, 1.0, 1.0, 1.0, 1.0, 1.0, 1.0, 1.0, 1.0, 1.0, 1.0, 1.0, 1.0, 1.0, 1.0, 1.0, 1.0, 1.0, 1.0, 1.0, 1.0, 1.0, 1.0, 1.0, 1.0, 1.0, 1.0, 1.0, 1.0, 1.0, 1.0, 1.0, 1.0, 1.0, 1.0, 1.0, 1.0, 1.0, 1.0, 1.0, 1.0, 1.0, 1.0, 1.0, 1.0, 1.0, 1.0, 1.0, 1.0, 1.0, 1.0, 1.0, 1.0, 1.0, 1.0, 1.0, 1.0, 1.0, 1.0, 1.0, 1.0, 1.0, 1.0, 1.0, 0.0, 0.0, 0.0, 0.0, 0.0, 0.0, 0.0, 0.0, 1.0, 1.0, 1.0, 1.0, 1.0, 1.0, 1.0, 1.0, 0.0, 0.0, 0.0, 0.0, 0.0, 0.0, 0.0, 0.0, 1.0, 1.0, 1.0, 1.0, 1.0, 1.0, 1.0, 1.0, 1.0, 1.0, 1.0, 1.0, 1.0, 1.0, 1.0, 1.0, 0.0, 0.0, 0.0, 0.0, 0.0, 0.0, 0.0, 0.0, 1.0, 1.0, 1.0, 1.0, 1.0, 1.0, 1.0, 1.0, 0.0, 0.0, 0.0, 0.0, 0.0, 0.0, 0.0, 0.0, 1.0, 1.0, 1.0, 1.0, 1.0, 1.0, 1.0, 1.0, 1.0, 1.0, 1.0, 1.0, 1.0, 1.0, 1.0, 1.0, 0.0, 0.0, 0.0, 0.0, 0.0, 0.0, 0.0, 0.0, 1.0, 1.0, 1.0, 1.0, 1.0, 1.0, 1.0, 1.0, 0.0, 0.0, 0.0, 0.0, 0.0, 0.0, 0.0, 0.0, 0.0, 0.0, 0.0, 0.0, 0.0, 0.0, 0.0, 0.0, 1.0, 1.0, 1.0, 1.0, 1.0, 1.0, 1.0, 1.0, 0.0, 0.0, 0.0, 0.0, 0.0, 0.0, 0.0, 0.0, 1.0, 1.0, 1.0, 1.0, 1.0, 1.0, 1.0, 1.0, 0.0, 0.0, 0.0, 0.0, 0.0, 0.0, 0.0, 0.0, 0.0, 0.0, 0.0, 0.0, 0.0, 0.0, 0.0, 0.0, 0.0, 0.0, 0.0, 0.0, 0.0, 0.0, 0.0, 0.0, 1.0, 1.0, 1.0, 1.0, 1.0, 1.0, 1.0, 1.0, 0.0, 0.0, 0.0, 0.0, 0.0, 0.0, 0.0, 0.0, 0.0, 0.0, 0.0, 0.0, 0.0, 0.0, 0.0, 0.0, 1.0, 1.0, 1.0, 1.0, 1.0, 1.0, 1.0, 1.0, 1.0, 1.0, 1.0, 1.0, 1.0, 1.0, 1.0, 1.0, 0.0, 0.0, 0.0, 0.0, 0.0, 0.0, 0.0, 0.0, 0.0, 0.0, 0.0, 0.0, 0.0, 0.0, 0.0, 0.0, 1.0, 1.0, 1.0, 1.0, 1.0, 1.0, 1.0, 1.0, 1.0, 1.0, 1.0, 1.0, 1.0, 1.0, 1.0, 1.0, 1.0, 1.0, 1.0, 1.0, 1.0, 1.0, 1.0, 1.0, 0.0, 0.0, 0.0, 0.0, 0.0, 0.0, 0.0, 0.0, 1.0, 1.0, 1.0, 1.0, 1.0, 1.0, 1.0, 1.0, 0.0, 0.0, 0.0, 0.0, 0.0, 0.0, 0.0, 0.0, 0.0, 0.0, 0.0, 0.0, 0.0, 0.0, 0.0, 0.0, 0.0, 0.0, 0.0, 0.0, 0.0, 0.0, 0.0, 0.0, 0.0, 0.0, 0.0, 0.0, 0.0, 0.0, 0.0, 0.0, 0.0, 0.0, 0.0, 0.0, 0.0, 0.0, 0.0, 0.0, 0.0, 0.0, 0.0, 0.0, 0.0, 0.0, 0.0, 0.0, 1.0, 1.0, 1.0, 1.0, 1.0, 1.0, 1.0, 1.0, 0.0, 0.0, 0.0, 0.0, 0.0, 0.0, 0.0, 0.0, 0.0, 0.0, 0.0, 0.0, 0.0, 0.0, 0.0, 0.0, 0.0, 0.0, 0.0, 0.0, 0.0, 0.0, 0.0, 0.0, 0.0, 0.0, 0.0, 0.0, 0.0, 0.0, 0.0, 0.0, 0.0, 0.0, 0.0, 0.0, 0.0, 0.0, 0.0, 0.0, 0.0, 0.0, 0.0, 0.0, 0.0, 0.0, 0.0, 0.0, 0.0, 0.0, 0.0, 0.0, 0.0, 0.0, 0.0, 0.0, 0.0, 0.0, 0.0, 0.0, 0.0, 0.0, 0.0, 0.0, 0.0, 0.0, 0.0, 0.0, 0.0, 0.0, 0.0, 0.0, 0.0, 0.0, 0.0, 0.0, 0.0, 0.0, 0.0, 0.0, 0.0, 0.0, 0.0, 0.0, 0.0, 0.0, 0.0, 0.0, 0.0, 0.0, 0.0, 0.0, 0.0, 0.0, 0.0, 0.0, 1.0, 1.0, 1.0, 1.0, 1.0, 1.0, 1.0, 1.0, 0.0, 0.0, 0.0, 0.0, 0.0, 0.0, 0.0, 0.0, 1.0, 1.0, 1.0, 1.0, 1.0, 1.0, 1.0, 1.0, 0.0, 0.0, 0.0, 0.0, 0.0, 0.0, 0.0, 0.0, 0.0, 0.0, 0.0, 0.0, 0.0, 0.0, 0.0, 0.0, 0.0, 0.0, 0.0, 0.0, 0.0, 0.0, 0.0, 0.0, 0.0, 0.0, 0.0, 0.0, 0.0, 0.0, 0.0, 0.0, 0.0, 0.0, 0.0, 0.0, 0.0, 0.0, 0.0, 0.0, 0.0, 0.0, 0.0, 0.0, 0.0, 0.0, 0.0, 0.0, 0.0, 0.0, 0.0, 0.0, 0.0, 0.0, 0.0, 0.0, 0.0, 0.0, 0.0, 0.0, 0.0, 0.0, 0.0, 0.0, 1.0, 1.0, 1.0, 1.0, 1.0, 1.0, 1.0, 1.0, 0.0, 0.0, 0.0, 0.0, 0.0, 0.0, 0.0, 0.0, 0.0, 0.0, 0.0, 0.0, 0.0, 0.0, 0.0, 0.0, 0.0, 0.0, 0.0, 0.0, 0.0, 0.0, 0.0, 0.0, 0.0, 0.0, 0.0, 0.0, 0.0, 0.0, 0.0, 0.0, 1.0, 1.0, 1.0, 1.0, 1.0, 1.0, 1.0, 1.0, 1.0, 1.0, 1.0, 1.0, 1.0, 1.0, 1.0, 1.0, 1.0, 1.0, 1.0, 1.0, 1.0, 1.0, 1.0, 1.0, 0.0, 0.0, 0.0, 0.0, 0.0, 0.0, 0.0, 0.0, 0.0, 0.0, 0.0, 0.0, 0.0, 0.0, 0.0, 0.0, 1.0, 1.0, 1.0, 1.0, 1.0, 1.0, 1.0, 1.0, 0.0, 0.0, 0.0, 0.0, 0.0, 0.0, 0.0, 0.0, 0.0, 0.0, 0.0, 0.0, 0.0, 0.0, 0.0, 0.0, 0.0, 0.0, 0.0, 0.0, 0.0, 0.0, 0.0, 0.0, 1.0, 1.0, 1.0, 1.0, 1.0, 1.0, 1.0, 1.0, 0.0, 0.0, 0.0, 0.0, 0.0, 0.0, 0.0, 0.0, 0.0, 0.0, 0.0, 0.0, 0.0, 0.0, 0.0, 0.0, 1.0, 1.0, 1.0, 1.0, 1.0, 1.0, 1.0, 1.0, 1.0, 1.0, 1.0, 1.0, 1.0, 1.0, 1.0, 1.0, 0.0, 0.0, 0.0, 0.0, 0.0, 0.0, 0.0, 0.0, 0.0, 0.0, 0.0, 0.0, 0.0, 0.0, 0.0, 0.0, 0.0, 0.0, 0.0, 0.0, 0.0, 0.0, 0.0, 0.0, 0.0, 0.0, 0.0, 0.0, 0.0, 0.0, 0.0, 0.0, 0.0, 0.0, 0.0, 0.0, 0.0, 0.0, 0.0, 0.0, 0.0, 0.0, 0.0, 0.0, 0.0, 0.0, 0.0, 0.0, 0.0, 0.0, 0.0, 0.0, 0.0, 0.0, 0.0, 0.0, 0.0, 0.0, 0.0, 0.0, 0.0, 0.0, 0.0, 0.0, 0.0, 0.0, 0.0, 0.0, 0.0, 0.0, 0.0, 0.0, 0.0, 0.0, 0.0, 0.0, 0.0, 0.0, 0.0, 0.0, 0.0, 0.0, 0.0, 0.0, 0.0, 0.0, 0.0, 0.0, 0.0, 0.0, 0.0, 0.0, 0.0, 0.0, 0.0, 0.0, 0.0, 0.0, 0.0, 0.0, 0.0, 0.0, 0.0, 0.0, 0.0, 0.0, 0.0, 0.0, 0.0, 0.0, 0.0, 0.0, 0.0, 0.0, 0.0, 0.0, 0.0, 0.0, 0.0, 0.0, 0.0, 0.0, 0.0, 0.0, 0.0, 0.0, 0.0, 0.0, 0.0, 0.0, 0.0, 0.0, 0.0, 0.0, 0.0, 0.0, 0.0, 0.0, 0.0, 0.0, 0.0, 0.0, 0.0, 0.0, 0.0, 0.0, 0.0, 0.0, 0.0, 0.0, 0.0, 0.0, 0.0, 0.0, 0.0, 0.0, 0.0, 0.0, 0.0, 0.0, 0.0, 0.0, 0.0, 0.0, 0.0, 0.0, 0.0, 0.0, 0.0, 0.0, 0.0, 0.0, 0.0, 0.0, 0.0, 0.0, 0.0, 0.0, 0.0, 0.0, 0.0, 0.0, 0.0, 0.0, 1.0, 1.0, 1.0, 1.0, 1.0, 1.0, 1.0, 1.0, 0.0, 0.0, 0.0, 0.0, 0.0, 0.0, 0.0, 0.0, 0.0, 0.0, 0.0, 0.0, 0.0, 0.0, 0.0, 0.0, 0.0, 0.0, 0.0, 0.0, 0.0, 0.0, 0.0, 0.0, 0.0, 0.0, 0.0, 0.0, 0.0, 0.0, 0.0, 0.0, 0.0, 0.0, 0.0, 0.0, 0.0, 0.0, 0.0, 0.0, 0.0, 0.0, 0.0, 0.0, 0.0, 0.0, 0.0, 0.0, 0.0, 0.0, 0.0, 0.0, 0.0, 0.0, 0.0, 0.0, 1.0, 1.0, 1.0, 1.0, 1.0, 1.0, 1.0, 1.0, 0.0, 0.0, 0.0, 0.0, 0.0, 0.0, 0.0, 0.0, 0.0, 0.0, 0.0, 0.0, 0.0, 0.0, 0.0, 0.0, 0.0, 0.0, 0.0, 0.0, 0.0, 0.0, 0.0, 0.0, 0.0, 0.0, 0.0, 0.0, 0.0, 0.0, 0.0, 0.0, 0.0, 0.0, 0.0, 0.0, 0.0, 0.0, 0.0, 0.0, 0.0, 0.0, 0.0, 0.0, 0.0, 0.0, 0.0, 0.0, 0.0, 0.0, 0.0, 0.0, 0.0, 0.0, 0.0, 0.0, 0.0, 0.0, 0.0, 0.0, 0.0, 0.0, 0.0, 0.0, 0.0, 0.0, 0.0, 0.0, 0.0, 0.0, 0.0, 0.0, 0.0, 0.0, 0.0, 0.0, 0.0, 0.0, 0.0, 0.0, 0.0, 0.0, 0.0, 0.0, 0.0, 0.0, 0.0, 0.0, 0.0, 0.0, 0.0, 0.0, 0.0, 0.0, 0.0, 0.0, 0.0, 0.0, 0.0, 0.0, 0.0, 0.0, 0.0, 0.0, 0.0, 0.0, 0.0, 0.0, 0.0, 0.0, 0.0, 0.0, 0.0, 0.0, 0.0, 0.0, 0.0, 0.0, 0.0, 0.0, 0.0, 0.0, 0.0, 0.0, 0.0, 0.0, 0.0, 0.0, 0.0, 0.0, 0.0, 0.0, 0.0, 0.0, 0.0, 0.0, 0.0, 0.0, 0.0, 0.0, 0.0, 0.0, 0.0, 0.0, 0.0, 0.0, 0.0, 0.0, 0.0, 0.0, 0.0, 0.0, 0.0, 0.0, 0.0, 0.0, 0.0, 0.0, 0.0, 0.0, 0.0, 0.0, 0.0, 0.0, 0.0, 0.0, 0.0, 0.0, 0.0, 0.0, 0.0, 0.0, 0.0, 0.0, 0.0, 0.0, 0.0, 0.0, 0.0, 0.0, 0.0, 0.0, 0.0, 0.0, 0.0, 0.0, 0.0, 0.0, 0.0, 0.0, 0.0, 0.0, 0.0, 0.0, 0.0, 0.0, 0.0, 0.0, 0.0, 0.0, 0.0, 1.0, 0.0, 1.0, 0.0, 1.0, 0.0, 1.0, 1.0, 0.0, 1.0, 0.0, 1.0, 0.0, 1.0, 0.0, 1.0, 0.0, 1.0, 0.0, 1.0, 0.0, 1.0, 0.0, 1.0, 1.0, 1.0, 1.0, 1.0, 1.0, 1.0, 1.0, 0.0, 0.0, 0.0, 0.0, 0.0, 0.0, 0.0, 0.0, 1.0, 0.0, 1.0, 0.0, 1.0, 0.0, 1.0, 0.0, 1.0, 1.0, 1.0, 1.0, 1.0, 1.0, 1.0, 1.0, 1.0, 0.0, 1.0, 0.0, 1.0, 0.0, 1.0, 0.0, 1.0, 1.0, 1.0, 1.0, 1.0, 1.0, 1.0, 1.0, 0.0, 0.0, 1.0, 0.0, 1.0, 0.0, 1.0, 1.0, 1.0, 0.6746, 1.0, 0.6382, 1.0, 0.6382, 1.0, 0.6746, 1.0, 0.8035, 1.0, 0.552, 1.0, 0.5048, 1.0, 0.4472, 1.0, 0.3588, 1.0, 0.3588, 1.0, 0.4472, 1.0, 0.2905, 1.0, 0.2885, 1.0, 0.2885, 1.0, 0.2905, 1.0, 0.4472, 1.0, 0.5048, 1.0, 0.2905, 1.0, 0.5048, 1.0, 0.552, 1.0, 1.0, 1.0, 1.0, 1.0, 1.0, 1.0, 1.0, 0.0, 0.0, 0.0, 0.0, 0.0, 0.0, 0.0, 0.0, 0.0, 0.0, 0.0, 0.0, 0.0, 0.0, 0.0, 0.0, 1.0, 1.0, 1.0, 1.0, 1.0, 1.0, 1.0, 1.0, 1.0, 1.0, 1.0, 1.0, 1.0, 1.0, 1.0, 1.0, 0.0, 0.0, 0.0, 0.0, 0.0, 0.0, 0.0, 0.0, 0.0, 0.0, 0.0, 0.0, 0.0, 0.0, 0.0, 0.0, 1.0, 1.0, 1.0, 1.0, 1.0, 1.0, 1.0, 1.0, 0.0, 0.0, 0.0, 0.0, 0.0, 0.0, 0.0, 0.0, 1.0, 1.0, 1.0, 1.0, 1.0, 1.0, 1.0, 1.0, 1.0, 1.0, 1.0, 1.0, 1.0, 1.0, 1.0, 1.0, 1.0, 1.0, 1.0, 1.0, 1.0, 1.0, 1.0, 1.0, 1.0, 1.0, 1.0, 1.0, 1.0, 1.0, 1.0, 1.0, 1.0, 1.0, 1.0, 1.0, 1.0, 1.0, 1.0, 1.0, 0.0, 0.0, 0.0, 0.0, 0.0, 0.0, 0.0, 0.0, 1.0, 0.0, 1.0, 0.0, 1.0, 0.0, 1.0, 0.0])
me_plane.update()

# ---- objects
ob_light = bpy.data.objects.new('Light', light_light)
ob_camera = bpy.data.objects.new('Camera', cam_camera)
ob_empty = bpy.data.objects.new('Empty', None)
ob_plane = bpy.data.objects.new('Plane', me_plane)

# ---- transforms, parenting, visibility, modifiers, constraints
ob_light.location = (4.076, 1.005, 5.904)
ob_light.rotation_euler = (0.6503, 0.05522, 1.866)
ob_light.lock_rotations_4d = False
ob_light.empty_display_type = 'ARROWS'
ob_light.color = (0.0, 0.0, 0.0, 0.0)
ob_light.lineart.crease_threshold = 0.0
ob_camera.location = (7.359, -6.926, 4.958)
ob_camera.rotation_euler = (1.109, 0.0, 0.8149)
ob_camera.lock_rotations_4d = False
ob_camera.empty_display_type = 'ARROWS'
ob_camera.color = (0.0, 0.0, 0.0, 0.0)
ob_camera.display_type = 'WIRE'
ob_camera.lineart.crease_threshold = 0.0
ob_empty.location = (0.0, 0.0, 0.0)
ob_empty.rotation_euler = (1.571, 6.283, 1.571)
ob_empty.empty_display_type = 'IMAGE'
ob_empty.empty_display_size = 5.0
ob_plane.location = (0.0208, -0.2846, -0.4057)
ob_plane.rotation_euler = (1.571, 6.283, 1.571)
ob_plane.scale = (0.2851, 0.2851, 0.2851)

# ---- collection membership
col_collection.objects.link(ob_light)
col_collection.objects.link(ob_camera)
col_collection.objects.link(ob_empty)
col_collection.objects.link(ob_plane)

# ---- scene / render settings (as saved in the file)
scene.camera = ob_camera
scene.frame_start = 1; scene.frame_end = 250; scene.frame_set(153)
scene.render.engine = 'BLENDER_EEVEE_NEXT'
scene.cycles.sampling_pattern = 'TABULATED_SOBOL'
scene.cycles.use_light_tree = False
scene.view_settings.view_transform = 'Filmic'
bpy.context.view_layer.update()
